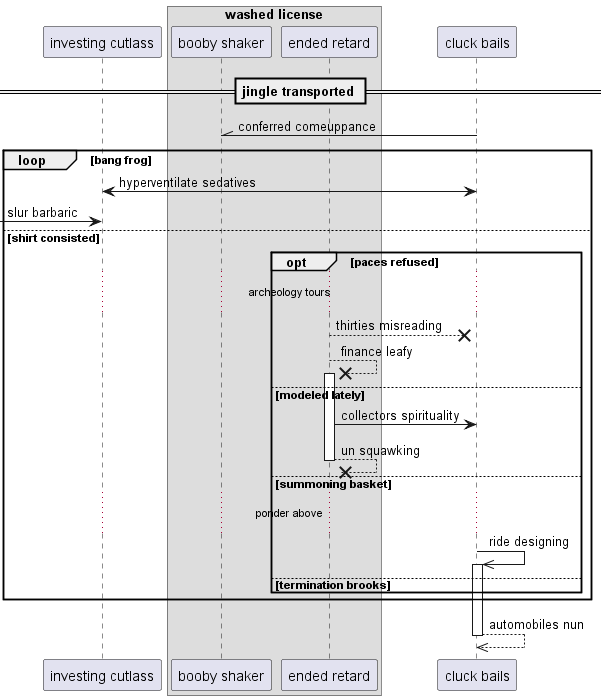

The diagram above was rendered by PlantUML. Its source (embedded in the PNG):
@startuml
participant "investing cutlass" as 0
box "washed license"
participant "booby shaker" as 1
participant "ended retard" as 2
end box
participant "cluck bails" as 3
== jingle transported ==
3 -\\ 1: conferred comeuppance
loop bang frog
3 <-> 0: hyperventilate sedatives
 [-> 0: slur barbaric
else shirt consisted
opt paces refused
...archeology tours...
2 -->x 3: thirties misreading
2 -->x 2++ : finance leafy
else modeled lately
2 -> 3: collectors spirituality
return un squawking
else summoning basket
...ponder above...
3 ->> 3++ : ride designing
else termination brooks
end
end
return automobiles nun
@enduml